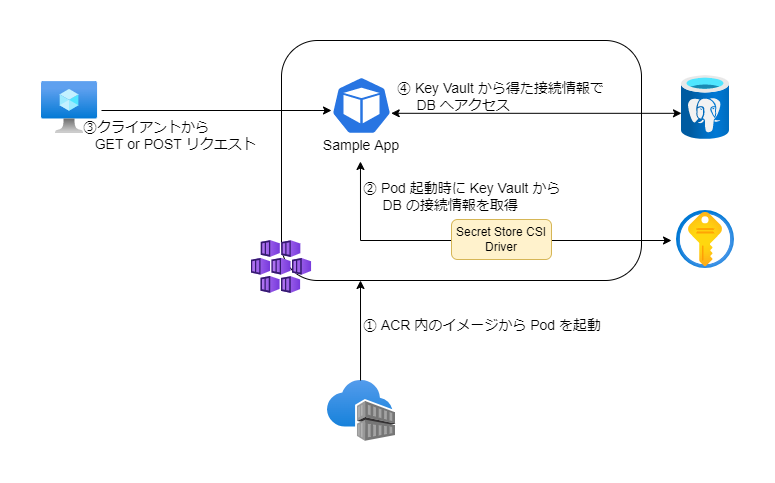

The diagram above was exported from draw.io. Its source (the exported page's mxGraphModel, read from the mxfile embedded in the PNG):
<mxGraphModel dx="2062" dy="1065" grid="1" gridSize="10" guides="1" tooltips="1" connect="1" arrows="1" fold="1" page="1" pageScale="1" pageWidth="1169" pageHeight="827" math="0" shadow="0">
  <root>
    <mxCell id="0" />
    <mxCell id="1" parent="0" />
    <mxCell id="h6SzqbMNHeI7jQt4uxoF-76" value="" style="rounded=1;whiteSpace=wrap;html=1;" parent="1" vertex="1">
      <mxGeometry x="350" y="250" width="360" height="240" as="geometry" />
    </mxCell>
    <mxCell id="56" value="" style="aspect=fixed;html=1;points=[];align=center;image;fontSize=12;image=img/lib/azure2/compute/Kubernetes_Services.svg;strokeWidth=2;" parent="1" vertex="1">
      <mxGeometry x="320" y="450" width="60.06" height="53" as="geometry" />
    </mxCell>
    <mxCell id="57" value="" style="aspect=fixed;html=1;points=[];align=center;image;fontSize=12;image=img/lib/azure2/containers/Container_Registries.svg;strokeWidth=2;" parent="1" vertex="1">
      <mxGeometry x="396" y="590" width="68" height="61" as="geometry" />
    </mxCell>
    <mxCell id="59" value="" style="aspect=fixed;html=1;points=[];align=center;image;fontSize=12;image=img/lib/azure2/security/Key_Vaults.svg;strokeWidth=2;" parent="1" vertex="1">
      <mxGeometry x="745" y="420" width="58" height="58" as="geometry" />
    </mxCell>
    <mxCell id="65" value="" style="aspect=fixed;html=1;points=[];align=center;image;fontSize=12;image=img/lib/azure2/databases/Azure_Database_PostgreSQL_Server.svg;dashed=1;strokeWidth=2;" parent="1" vertex="1">
      <mxGeometry x="750" y="285" width="48" height="64" as="geometry" />
    </mxCell>
    <mxCell id="75" value="" style="aspect=fixed;html=1;points=[];align=center;image;fontSize=12;image=img/lib/azure2/compute/Virtual_Machine.svg;dashed=1;strokeWidth=2;" parent="1" vertex="1">
      <mxGeometry x="110" y="291" width="56.06" height="52" as="geometry" />
    </mxCell>
    <mxCell id="h6SzqbMNHeI7jQt4uxoF-77" value="" style="sketch=0;html=1;dashed=0;whitespace=wrap;fillColor=#2875E2;strokeColor=#ffffff;points=[[0.005,0.63,0],[0.1,0.2,0],[0.9,0.2,0],[0.5,0,0],[0.995,0.63,0],[0.72,0.99,0],[0.5,1,0],[0.28,0.99,0]];shape=mxgraph.kubernetes.icon;prIcon=pod;verticalAlign=bottom;" parent="1" vertex="1">
      <mxGeometry x="400" y="285" width="60" height="60" as="geometry" />
    </mxCell>
    <mxCell id="h6SzqbMNHeI7jQt4uxoF-78" value="Sample App" style="text;html=1;strokeColor=none;fillColor=none;align=center;verticalAlign=middle;whiteSpace=wrap;rounded=0;fontSize=14;" parent="1" vertex="1">
      <mxGeometry x="387" y="340" width="86" height="30" as="geometry" />
    </mxCell>
    <mxCell id="h6SzqbMNHeI7jQt4uxoF-79" value="" style="edgeStyle=segmentEdgeStyle;endArrow=classic;html=1;rounded=0;startArrow=classic;startFill=1;exitX=0.488;exitY=1.033;exitDx=0;exitDy=0;exitPerimeter=0;" parent="1" source="h6SzqbMNHeI7jQt4uxoF-78" edge="1">
      <mxGeometry width="50" height="50" relative="1" as="geometry">
        <mxPoint x="429" y="380" as="sourcePoint" />
        <mxPoint x="740" y="450" as="targetPoint" />
        <Array as="points">
          <mxPoint x="429" y="450" />
        </Array>
      </mxGeometry>
    </mxCell>
    <mxCell id="h6SzqbMNHeI7jQt4uxoF-80" value="" style="endArrow=classic;html=1;rounded=0;exitX=0.471;exitY=0;exitDx=0;exitDy=0;exitPerimeter=0;" parent="1" edge="1">
      <mxGeometry width="50" height="50" relative="1" as="geometry">
        <mxPoint x="429.0279999999998" y="590" as="sourcePoint" />
        <mxPoint x="429" y="490" as="targetPoint" />
      </mxGeometry>
    </mxCell>
    <mxCell id="h6SzqbMNHeI7jQt4uxoF-81" value="Secret Store CSI Driver" style="rounded=1;whiteSpace=wrap;html=1;fillColor=#fff2cc;strokeColor=#d6b656;" parent="1" vertex="1">
      <mxGeometry x="520" y="429" width="100" height="40" as="geometry" />
    </mxCell>
    <mxCell id="h6SzqbMNHeI7jQt4uxoF-83" value="① ACR 内のイメージから Pod を起動" style="text;html=1;strokeColor=none;fillColor=none;align=left;verticalAlign=middle;whiteSpace=wrap;rounded=0;fontSize=14;" parent="1" vertex="1">
      <mxGeometry x="430" y="520" width="250" height="30" as="geometry" />
    </mxCell>
    <mxCell id="h6SzqbMNHeI7jQt4uxoF-84" value="② Pod 起動時に Key Vault から&lt;br style=&quot;font-size: 14px;&quot;&gt;&amp;nbsp; &amp;nbsp; &amp;nbsp;DB の接続情報を取得" style="text;html=1;strokeColor=none;fillColor=none;align=left;verticalAlign=middle;whiteSpace=wrap;rounded=0;fontSize=14;" parent="1" vertex="1">
      <mxGeometry x="430" y="391" width="250" height="30" as="geometry" />
    </mxCell>
    <mxCell id="h6SzqbMNHeI7jQt4uxoF-85" value="" style="endArrow=classic;html=1;rounded=0;" parent="1" edge="1">
      <mxGeometry width="50" height="50" relative="1" as="geometry">
        <mxPoint x="170" y="320" as="sourcePoint" />
        <mxPoint x="400" y="320" as="targetPoint" />
      </mxGeometry>
    </mxCell>
    <mxCell id="h6SzqbMNHeI7jQt4uxoF-86" value="③クライアントから&lt;br style=&quot;font-size: 14px&quot;&gt;&amp;nbsp; &amp;nbsp;GET or POST リクエスト&amp;nbsp;" style="text;html=1;strokeColor=none;fillColor=none;align=left;verticalAlign=middle;whiteSpace=wrap;rounded=0;fontSize=14;" parent="1" vertex="1">
      <mxGeometry x="150" y="330" width="250" height="30" as="geometry" />
    </mxCell>
    <mxCell id="h6SzqbMNHeI7jQt4uxoF-88" value="" style="endArrow=classic;startArrow=classic;html=1;rounded=0;fontSize=14;exitX=0.995;exitY=0.63;exitDx=0;exitDy=0;exitPerimeter=0;entryX=0;entryY=0.591;entryDx=0;entryDy=0;entryPerimeter=0;" parent="1" source="h6SzqbMNHeI7jQt4uxoF-77" target="65" edge="1">
      <mxGeometry width="50" height="50" relative="1" as="geometry">
        <mxPoint x="570" y="370" as="sourcePoint" />
        <mxPoint x="620" y="320" as="targetPoint" />
      </mxGeometry>
    </mxCell>
    <mxCell id="h6SzqbMNHeI7jQt4uxoF-89" value="④ Key Vault から得た接続情報で&lt;br style=&quot;font-size: 14px&quot;&gt;&amp;nbsp; &amp;nbsp; &amp;nbsp;DB へアクセス" style="text;html=1;strokeColor=none;fillColor=none;align=left;verticalAlign=middle;whiteSpace=wrap;rounded=0;fontSize=14;" parent="1" vertex="1">
      <mxGeometry x="464" y="291" width="250" height="30" as="geometry" />
    </mxCell>
  </root>
</mxGraphModel>